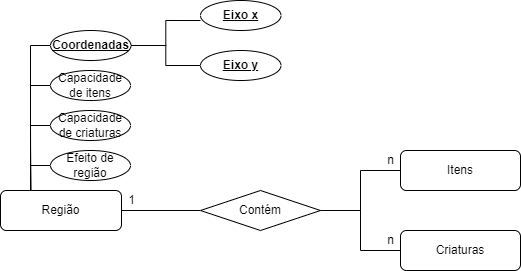

The diagram above was exported from draw.io. Its source (the exported page's mxGraphModel, read from the mxfile embedded in the PNG):
<mxGraphModel dx="997" dy="572" grid="1" gridSize="10" guides="1" tooltips="1" connect="1" arrows="1" fold="1" page="1" pageScale="1" pageWidth="827" pageHeight="1169" math="0" shadow="0">
  <root>
    <mxCell id="0" />
    <mxCell id="1" parent="0" />
    <mxCell id="c1RArkYe_ofJ6qZbxV-6-18" style="edgeStyle=orthogonalEdgeStyle;rounded=0;orthogonalLoop=1;jettySize=auto;html=1;exitX=1;exitY=0.5;exitDx=0;exitDy=0;entryX=0;entryY=0.5;entryDx=0;entryDy=0;endArrow=none;endFill=0;strokeColor=default;" parent="1" source="c1RArkYe_ofJ6qZbxV-6-1" target="c1RArkYe_ofJ6qZbxV-6-16" edge="1">
      <mxGeometry relative="1" as="geometry" />
    </mxCell>
    <mxCell id="c1RArkYe_ofJ6qZbxV-6-1" value="Região" style="rounded=1;whiteSpace=wrap;html=1;" parent="1" vertex="1">
      <mxGeometry x="40" y="240" width="121" height="40" as="geometry" />
    </mxCell>
    <mxCell id="c1RArkYe_ofJ6qZbxV-6-14" style="edgeStyle=orthogonalEdgeStyle;rounded=0;orthogonalLoop=1;jettySize=auto;html=1;exitX=0;exitY=0.5;exitDx=0;exitDy=0;entryX=0.25;entryY=0;entryDx=0;entryDy=0;endArrow=none;endFill=0;strokeColor=default;" parent="1" source="c1RArkYe_ofJ6qZbxV-6-2" target="c1RArkYe_ofJ6qZbxV-6-1" edge="1">
      <mxGeometry relative="1" as="geometry" />
    </mxCell>
    <mxCell id="c1RArkYe_ofJ6qZbxV-6-30" style="edgeStyle=orthogonalEdgeStyle;rounded=0;orthogonalLoop=1;jettySize=auto;html=1;exitX=1;exitY=0.5;exitDx=0;exitDy=0;entryX=0;entryY=0.667;entryDx=0;entryDy=0;entryPerimeter=0;endArrow=none;endFill=0;strokeColor=default;" parent="1" source="c1RArkYe_ofJ6qZbxV-6-2" target="c1RArkYe_ofJ6qZbxV-6-27" edge="1">
      <mxGeometry relative="1" as="geometry" />
    </mxCell>
    <mxCell id="c1RArkYe_ofJ6qZbxV-6-31" style="edgeStyle=orthogonalEdgeStyle;rounded=0;orthogonalLoop=1;jettySize=auto;html=1;exitX=1;exitY=0.5;exitDx=0;exitDy=0;entryX=0;entryY=0.5;entryDx=0;entryDy=0;endArrow=none;endFill=0;strokeColor=default;" parent="1" source="c1RArkYe_ofJ6qZbxV-6-2" target="c1RArkYe_ofJ6qZbxV-6-29" edge="1">
      <mxGeometry relative="1" as="geometry" />
    </mxCell>
    <mxCell id="c1RArkYe_ofJ6qZbxV-6-2" value="&lt;b&gt;&lt;u&gt;Coordenadas&lt;/u&gt;&lt;/b&gt;" style="ellipse;whiteSpace=wrap;html=1;" parent="1" vertex="1">
      <mxGeometry x="90" y="80" width="80.5" height="30" as="geometry" />
    </mxCell>
    <mxCell id="c1RArkYe_ofJ6qZbxV-6-15" style="edgeStyle=orthogonalEdgeStyle;rounded=0;orthogonalLoop=1;jettySize=auto;html=1;exitX=0;exitY=0.5;exitDx=0;exitDy=0;entryX=0.25;entryY=0;entryDx=0;entryDy=0;endArrow=none;endFill=0;strokeColor=default;" parent="1" source="c1RArkYe_ofJ6qZbxV-6-3" target="c1RArkYe_ofJ6qZbxV-6-1" edge="1">
      <mxGeometry relative="1" as="geometry" />
    </mxCell>
    <mxCell id="c1RArkYe_ofJ6qZbxV-6-3" value="Capacidade de itens&lt;span style=&quot;color: rgba(0 , 0 , 0 , 0) ; font-family: monospace ; font-size: 0px&quot;&gt;%3CmxGraphModel%3E%3Croot%3E%3CmxCell%20id%3D%220%22%2F%3E%3CmxCell%20id%3D%221%22%20parent%3D%220%22%2F%3E%3CmxCell%20id%3D%222%22%20value%3D%22Coordenada%22%20style%3D%22ellipse%3BwhiteSpace%3Dwrap%3Bhtml%3D1%3B%22%20vertex%3D%221%22%20parent%3D%221%22%3E%3CmxGeometry%20x%3D%2280%22%20y%3D%2240%22%20width%3D%2280%22%20height%3D%2240%22%20as%3D%22geometry%22%2F%3E%3C%2FmxCell%3E%3C%2Froot%3E%3C%2FmxGraphModel%3E&lt;/span&gt;" style="ellipse;whiteSpace=wrap;html=1;" parent="1" vertex="1">
      <mxGeometry x="90" y="120" width="80" height="30" as="geometry" />
    </mxCell>
    <mxCell id="c1RArkYe_ofJ6qZbxV-6-13" style="edgeStyle=orthogonalEdgeStyle;rounded=0;orthogonalLoop=1;jettySize=auto;html=1;exitX=0;exitY=0.5;exitDx=0;exitDy=0;entryX=0.25;entryY=0;entryDx=0;entryDy=0;endArrow=none;endFill=0;strokeColor=default;" parent="1" source="c1RArkYe_ofJ6qZbxV-6-8" target="c1RArkYe_ofJ6qZbxV-6-1" edge="1">
      <mxGeometry relative="1" as="geometry" />
    </mxCell>
    <mxCell id="c1RArkYe_ofJ6qZbxV-6-8" value="Capacidade de criaturas" style="ellipse;whiteSpace=wrap;html=1;" parent="1" vertex="1">
      <mxGeometry x="90" y="160" width="80" height="30" as="geometry" />
    </mxCell>
    <mxCell id="c1RArkYe_ofJ6qZbxV-6-21" style="edgeStyle=orthogonalEdgeStyle;rounded=0;orthogonalLoop=1;jettySize=auto;html=1;exitX=1;exitY=0.5;exitDx=0;exitDy=0;entryX=0;entryY=0.5;entryDx=0;entryDy=0;endArrow=none;endFill=0;strokeColor=default;" parent="1" source="c1RArkYe_ofJ6qZbxV-6-16" target="c1RArkYe_ofJ6qZbxV-6-20" edge="1">
      <mxGeometry relative="1" as="geometry" />
    </mxCell>
    <mxCell id="c1RArkYe_ofJ6qZbxV-6-23" style="edgeStyle=orthogonalEdgeStyle;rounded=0;orthogonalLoop=1;jettySize=auto;html=1;exitX=1;exitY=0.5;exitDx=0;exitDy=0;entryX=0;entryY=0.5;entryDx=0;entryDy=0;endArrow=none;endFill=0;strokeColor=default;" parent="1" source="c1RArkYe_ofJ6qZbxV-6-16" target="c1RArkYe_ofJ6qZbxV-6-22" edge="1">
      <mxGeometry relative="1" as="geometry" />
    </mxCell>
    <mxCell id="c1RArkYe_ofJ6qZbxV-6-16" value="Contém" style="rhombus;whiteSpace=wrap;html=1;" parent="1" vertex="1">
      <mxGeometry x="240" y="240" width="120" height="40" as="geometry" />
    </mxCell>
    <mxCell id="c1RArkYe_ofJ6qZbxV-6-19" value="1" style="text;html=1;align=center;verticalAlign=middle;resizable=0;points=[];autosize=1;strokeColor=none;fillColor=none;" parent="1" vertex="1">
      <mxGeometry x="161" y="240" width="20" height="20" as="geometry" />
    </mxCell>
    <mxCell id="c1RArkYe_ofJ6qZbxV-6-20" value="Itens" style="rounded=1;whiteSpace=wrap;html=1;" parent="1" vertex="1">
      <mxGeometry x="440" y="200" width="120" height="40" as="geometry" />
    </mxCell>
    <mxCell id="c1RArkYe_ofJ6qZbxV-6-22" value="Criaturas" style="rounded=1;whiteSpace=wrap;html=1;" parent="1" vertex="1">
      <mxGeometry x="440" y="280" width="120" height="40" as="geometry" />
    </mxCell>
    <mxCell id="c1RArkYe_ofJ6qZbxV-6-24" value="n" style="text;html=1;align=center;verticalAlign=middle;resizable=0;points=[];autosize=1;strokeColor=none;fillColor=none;" parent="1" vertex="1">
      <mxGeometry x="420" y="200" width="20" height="20" as="geometry" />
    </mxCell>
    <mxCell id="c1RArkYe_ofJ6qZbxV-6-25" value="n" style="text;html=1;align=center;verticalAlign=middle;resizable=0;points=[];autosize=1;strokeColor=none;fillColor=none;" parent="1" vertex="1">
      <mxGeometry x="420" y="280" width="20" height="20" as="geometry" />
    </mxCell>
    <mxCell id="c1RArkYe_ofJ6qZbxV-6-27" value="&lt;b&gt;&lt;u&gt;Eixo x&lt;span style=&quot;color: rgba(0 , 0 , 0 , 0) ; font-family: monospace ; font-size: 0px&quot;&gt;%3CmxGraphModel%3E%3Croot%3E%3CmxCell%20id%3D%220%22%2F%3E%3CmxCell%20id%3D%221%22%20parent%3D%220%22%2F%3E%3CmxCell%20id%3D%222%22%20value%3D%22%26lt%3Bb%26gt%3B%26lt%3Bu%26gt%3BCoordenada%26lt%3B%2Fu%26gt%3B%26lt%3B%2Fb%26gt%3B%22%20style%3D%22ellipse%3BwhiteSpace%3Dwrap%3Bhtml%3D1%3B%22%20vertex%3D%221%22%20parent%3D%221%22%3E%3CmxGeometry%20x%3D%2290%22%20y%3D%2280%22%20width%3D%2280.5%22%20height%3D%2230%22%20as%3D%22geometry%22%2F%3E%3C%2FmxCell%3E%3C%2Froot%3E%3C%2FmxGraphModel%3E&lt;/span&gt;&lt;/u&gt;&lt;/b&gt;" style="ellipse;whiteSpace=wrap;html=1;" parent="1" vertex="1">
      <mxGeometry x="240" y="50" width="80.5" height="30" as="geometry" />
    </mxCell>
    <mxCell id="c1RArkYe_ofJ6qZbxV-6-29" value="&lt;b&gt;&lt;u&gt;Eixo y&lt;/u&gt;&lt;/b&gt;" style="ellipse;whiteSpace=wrap;html=1;" parent="1" vertex="1">
      <mxGeometry x="240" y="100" width="80.5" height="30" as="geometry" />
    </mxCell>
    <mxCell id="c1RArkYe_ofJ6qZbxV-6-33" style="edgeStyle=orthogonalEdgeStyle;rounded=0;orthogonalLoop=1;jettySize=auto;html=1;exitX=0;exitY=0.5;exitDx=0;exitDy=0;endArrow=none;endFill=0;strokeColor=default;" parent="1" source="c1RArkYe_ofJ6qZbxV-6-32" edge="1">
      <mxGeometry relative="1" as="geometry">
        <mxPoint x="70" y="240" as="targetPoint" />
      </mxGeometry>
    </mxCell>
    <mxCell id="c1RArkYe_ofJ6qZbxV-6-32" value="Efeito de região" style="ellipse;whiteSpace=wrap;html=1;" parent="1" vertex="1">
      <mxGeometry x="90" y="200" width="80" height="30" as="geometry" />
    </mxCell>
  </root>
</mxGraphModel>